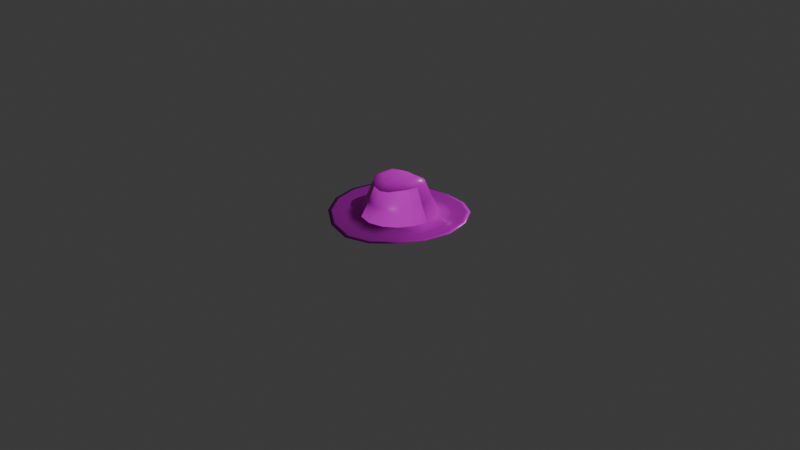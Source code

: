 # Source: hat.blend  (saved by Blender 5.2.45; exported with 4.5.12 LTS)
import bpy
from mathutils import Matrix  # noqa: F401  (used for matrix-valued properties, if any)

bpy.ops.wm.read_factory_settings(use_empty=True)
scene = bpy.context.scene
scene.name = 'Scene'

# ---- collections
col_collection = bpy.data.collections.new('Collection'); scene.collection.children.link(col_collection)

# ---- images (referenced by path relative to the original .blend; pixels are not part of the script)
import os
ASSET_DIR = os.environ.get("B2B_ASSET_DIR", "")  # directory of the original .blend (textures are referenced by path, not embedded)
HERE = os.path.dirname(os.path.abspath(__file__))  # packed textures are extracted next to this script under _unpacked/

def load_image(name, relpath, width, height, colorspace="sRGB"):
    """Load a texture the original file referenced (path relative to the .blend, or extracted next to this script)."""
    p = next((c for c in (os.path.join(HERE, relpath), os.path.join(ASSET_DIR, relpath)) if relpath and os.path.exists(c)), "")
    if p:
        img = bpy.data.images.load(p, check_existing=True)
        img.name = name
    else:  # same state as the original file: an image datablock whose file is absent (Cycles renders it pink)
        img = bpy.data.images.new(name, width, height)
        img.source = "FILE"
        img.filepath = "//" + (relpath or name)
    img.colorspace_settings.name = colorspace
    return img
img_leather029_4k_color_jpg = load_image('Leather029_4K_Color.jpg', 'textures/Leather029_4K_Color.jpg', 1024, 1024, 'sRGB')
img_leather029_4k_roughness_jpg = load_image('Leather029_4K_Roughness.jpg', 'textures/Leather029_4K_Roughness.jpg', 1024, 1024, 'Non-Color')
img_leather029_4k_normalgl_jpg = load_image('Leather029_4K_NormalGL.jpg', 'textures/Leather029_4K_NormalGL.jpg', 1024, 1024, 'Non-Color')

# ---- materials (node trees are filled in below, after node groups)
mat_hat1 = bpy.data.materials.new('hat1')
mat_hat1.alpha_threshold = 0.0
mat_hat1.use_backface_culling_lightprobe_volume = False
mat_hat1.use_transparent_shadow = False
mat_hat1.roughness = 0.5
mat_hat1.specular_intensity = 0.0
mat_hat1.line_color = (0.0, 0.0, 0.0, 1.0)

# ---- material node trees
mat_hat1.use_nodes = True; mat_hat1.node_tree.nodes.clear()
_N = mat_hat1.node_tree.nodes; _L = mat_hat1.node_tree.links
n0 = _N.new('ShaderNodeOutputMaterial'); n0.name = 'Material Output'; n0.location = (650, 0)
n1 = _N.new('ShaderNodeBsdfPrincipled'); n1.name = 'Principled BSDF'; n1.location = (340, 0)
n1.inputs[10].default_value = 0.005
n2 = _N.new('ShaderNodeTexImage'); n2.name = 'Leather Color'; n2.location = (-350, 300)
n2.label = 'Leather Color'
n2.image = img_leather029_4k_color_jpg
n3 = _N.new('ShaderNodeTexImage'); n3.name = 'Leather Roughness'; n3.location = (-350, 0)
n3.label = 'Leather Roughness'
n3.image = img_leather029_4k_roughness_jpg
n4 = _N.new('ShaderNodeTexImage'); n4.name = 'Leather NormalGL'; n4.location = (-350, -300)
n4.label = 'Leather NormalGL'
n4.image = img_leather029_4k_normalgl_jpg
n5 = _N.new('ShaderNodeNormalMap'); n5.name = 'Normal Map'; n5.location = (0, -250)
n5.width = 160
n5.inputs[0].default_value = 0.6
_L.new(n1.outputs[0], n0.inputs[0])
_L.new(n2.outputs[0], n1.inputs[0])
_L.new(n3.outputs[0], n1.inputs[2])
_L.new(n4.outputs[0], n5.inputs[1])
_L.new(n5.outputs[0], n1.inputs[5])
n0.is_active_output = True

# ---- world
world_world = bpy.data.worlds.new('World'); scene.world = world_world
world_world.use_nodes = True; world_world.node_tree.nodes.clear()
_N = world_world.node_tree.nodes; _L = world_world.node_tree.links
n0 = _N.new('ShaderNodeOutputWorld'); n0.name = 'World Output'; n0.location = (200, 100)
n1 = _N.new('ShaderNodeBackground'); n1.name = 'Background'; n1.location = (-200, 100)
n1.inputs[0].default_value = (0.05088, 0.05088, 0.05088, 1.0)
_L.new(n1.outputs[0], n0.inputs[0])
n0.is_active_output = True
world_world.color = (0.05088, 0.05088, 0.05088)
world_world.sun_shadow_jitter_overblur = 0.0

# ---- cameras
cam_camera = bpy.data.cameras.new('Camera')
cam_camera.clip_end = 100.0
cam_camera.ortho_scale = 7.314

# ---- lights
light_light = bpy.data.lights.new('Light', 'POINT')
light_light.energy = 1000.0
light_light.shadow_soft_size = 0.1

# ---- meshes
me_plane_006 = bpy.data.meshes.new('Plane.006')
me_plane_006.from_pydata([(-0.3005, 0.7255, 0.55), (-0.7255, 0.3005, 0.6), (-0.7255, -0.3005, 0.6), (-0.3005, -0.7255, 0.55), (-0.5303, 1.28, 0.05), (-1.28, 0.5303, 0.1), (-1.28, -0.5303, 0.1), (-0.5303, -1.28, 0.05), (-0.165, 0.3983, 1.067), (-0.3983, 0.165, 1.133), (-0.3983, -0.165, 1.133), (-0.165, -0.3983, 1.067), (-0.3184, 0.7686, 0.6354), (-0.7686, 0.3184, 0.6854), (-0.7686, -0.3184, 0.6854), (-0.3184, -0.7686, 0.6354), (-0.5338, 1.289, 0.145), (-1.289, 0.5338, 0.195), (-1.289, -0.5338, 0.195), (-0.5338, -1.289, 0.145), (-0.1795, 0.4333, 1.153), (-0.4333, 0.1795, 1.219), (-0.4333, -0.1795, 1.219), (-0.1795, -0.4333, 1.153), (-0.7036, 1.699, 0.149), (-1.699, 0.7036, 0.249), (-0.7036, -1.699, 0.149), (-1.699, -0.7036, 0.249), (0.3005, 0.7255, 0.55), (0.7255, 0.3005, 0.6), (0.7255, -0.3005, 0.6), (0.3005, -0.7255, 0.55), (0.5303, 1.28, 0.05), (1.28, 0.5303, 0.1), (1.28, -0.5303, 0.1), (0.5303, -1.28, 0.05), (0.165, 0.3983, 1.067), (0.3983, 0.165, 1.133), (0.3983, -0.165, 1.133), (0.165, -0.3983, 1.067), (0.3184, 0.7686, 0.6354), (0.7686, 0.3184, 0.6854), (0.7686, -0.3184, 0.6854), (0.3184, -0.7686, 0.6354), (0.5338, 1.289, 0.145), (1.289, 0.5338, 0.195), (1.289, -0.5338, 0.195), (0.5338, -1.289, 0.145), (0.1795, 0.4333, 1.153), (0.4333, 0.1795, 1.219), (0.4333, -0.1795, 1.219), (0.1795, -0.4333, 1.153), (0.7036, 1.699, 0.149), (1.699, 0.7036, 0.249), (0.7036, -1.699, 0.149), (1.699, -0.7036, 0.249), (-3.725e-08, -0.7878, 0.525), (6.333e-08, -0.3742, 1.033), (-8.941e-08, -1.39, 0.025), (-0.2401, 0.5797, 0.9542), (-0.3845, 0.9282, 0.15), (-0.662, 1.598, 0.09976), (-0.5797, 0.2401, 1.033), (-0.9282, 0.3845, 0.175), (-1.598, 0.662, 0.1873), (-0.5797, -0.2401, 1.033), (-0.9282, -0.3845, 0.175), (-1.598, -0.662, 0.1873), (-0.2401, -0.5797, 0.9542), (-0.3845, -0.9282, 0.15), (-0.662, -1.598, 0.09976), (8.941e-08, 0.7878, 0.525), (-0.557, 0.557, 0.5875), (-0.7878, -8.196e-08, 0.6), (-0.557, -0.557, 0.5875), (1.639e-07, 1.39, 0.025), (-0.983, 0.983, 0.0875), (-1.39, -1.937e-07, 0.1), (-0.983, -0.983, 0.0875), (5.96e-08, 0.3742, 1.033), (-0.2646, 0.2646, 1.1), (-0.3742, -5.215e-08, 1.117), (-0.2646, -0.2646, 1.1), (-3.725e-08, -0.8346, 0.6104), (6.706e-08, -0.407, 1.121), (-8.941e-08, -1.399, 0.12), (-0.2591, 0.6255, 1.036), (-0.3968, 0.958, 0.241), (-0.6595, 1.592, 0.1725), (-0.6255, 0.2591, 1.116), (-0.958, 0.3968, 0.266), (-1.592, 0.6595, 0.26), (-0.6255, -0.2591, 1.116), (-0.958, -0.3968, 0.266), (-1.592, -0.6595, 0.26), (-0.2591, -0.6255, 1.036), (-0.3968, -0.958, 0.241), (-0.6595, -1.592, 0.1725), (8.196e-08, 0.8346, 0.6104), (-0.5901, 0.5901, 0.6729), (-0.8346, -7.451e-08, 0.6854), (-0.5901, -0.5901, 0.6729), (1.788e-07, 1.399, 0.12), (-0.9895, 0.9895, 0.1825), (-1.399, -1.937e-07, 0.195), (-0.9895, -0.9895, 0.1825), (5.96e-08, 0.407, 1.121), (-0.2878, 0.2878, 1.188), (-0.407, -5.588e-08, 1.204), (-0.2878, -0.2878, 1.188), (-7.451e-08, -1.844, 0.09903), (2.086e-07, 1.844, 0.09903), (-1.304, 1.304, 0.224), (-1.844, -2.235e-07, 0.249), (-1.304, -1.304, 0.224), (0.2401, 0.5797, 0.9542), (0.3845, 0.9282, 0.15), (0.662, 1.598, 0.09976), (0.5797, 0.2401, 1.033), (0.9282, 0.3845, 0.175), (1.598, 0.662, 0.1873), (0.5797, -0.2401, 1.033), (0.9282, -0.3845, 0.175), (1.598, -0.662, 0.1873), (0.2401, -0.5797, 0.9542), (0.3845, -0.9282, 0.15), (0.662, -1.598, 0.09976), (0.557, 0.557, 0.5875), (0.7878, -8.196e-08, 0.6), (0.557, -0.557, 0.5875), (0.983, 0.983, 0.0875), (1.39, -2.086e-07, 0.1), (0.983, -0.983, 0.0875), (0.2646, 0.2646, 1.1), (0.3742, -5.215e-08, 1.117), (0.2646, -0.2646, 1.1), (0.2591, 0.6255, 1.036), (0.3968, 0.958, 0.241), (0.6595, 1.592, 0.1725), (0.6255, 0.2591, 1.116), (0.958, 0.3968, 0.266), (1.592, 0.6595, 0.26), (0.6255, -0.2591, 1.116), (0.958, -0.3968, 0.266), (1.592, -0.6595, 0.26), (0.2591, -0.6255, 1.036), (0.3968, -0.958, 0.241), (0.6595, -1.592, 0.1725), (0.5901, 0.5901, 0.6729), (0.8346, -8.196e-08, 0.6854), (0.5901, -0.5901, 0.6729), (0.9895, 0.9895, 0.1825), (1.399, -2.086e-07, 0.195), (0.9895, -0.9895, 0.1825), (0.2878, 0.2878, 1.188), (0.407, -5.588e-08, 1.204), (0.2878, -0.2878, 1.188), (1.304, 1.304, 0.224), (1.844, -2.384e-07, 0.249), (1.304, -1.304, 0.224), (-0.4348, 0.4348, 1.009), (-0.7127, 0.7127, 0.1687), (-1.227, 1.227, 0.1654), (-0.6149, -3.547e-08, 1.029), (-1.008, -1.473e-07, 0.175), (-1.735, -2.153e-07, 0.1873), (-0.4348, -0.4348, 1.009), (-0.7127, -0.7127, 0.1687), (-1.227, -1.227, 0.1654), (-0.469, 0.469, 1.092), (-0.7355, 0.7355, 0.2598), (-1.222, 1.222, 0.2382), (-0.6633, -3.454e-08, 1.112), (-1.04, -1.473e-07, 0.266), (-1.729, -2.153e-07, 0.26), (-0.469, -0.469, 1.092), (-0.7355, -0.7355, 0.2598), (-1.222, -1.222, 0.2382), (1.974e-08, -0.6149, 0.9146), (-7.078e-08, -1.008, 0.1375), (9.499e-08, -1.02e-07, 1.031), (-8.941e-08, -1.735, 0.05601), (4.624e-08, 0.6149, 0.9146), (1.443e-07, 1.008, 0.1375), (1.992e-07, 1.735, 0.05601), (0.4348, 0.4348, 1.009), (0.7127, 0.7127, 0.1687), (1.227, 1.227, 0.1654), (0.6149, -3.547e-08, 1.029), (1.008, -1.51e-07, 0.175), (1.735, -2.228e-07, 0.1873), (0.4348, -0.4348, 1.009), (0.7127, -0.7127, 0.1687), (1.227, -1.227, 0.1654), (2.068e-08, -0.6633, 0.9973), (-7.451e-08, -1.04, 0.2285), (9.662e-08, -1.052e-07, 1.127), (-8.196e-08, -1.729, 0.1288), (4.252e-08, 0.6633, 0.9973), (1.443e-07, 1.04, 0.2285), (2.104e-07, 1.729, 0.1288), (0.469, 0.469, 1.092), (0.7355, 0.7355, 0.2598), (1.222, 1.222, 0.2382), (0.6633, -3.64e-08, 1.112), (1.04, -1.51e-07, 0.266), (1.729, -2.228e-07, 0.26), (0.469, -0.469, 1.092), (0.7355, -0.7355, 0.2598), (1.222, -1.222, 0.2382)], [], [(0, 60, 183, 71), (0, 71, 182, 59), (0, 59, 160, 72), (0, 72, 161, 60), (1, 63, 161, 72), (1, 72, 160, 62), (1, 62, 163, 73), (1, 73, 164, 63), (2, 66, 164, 73), (2, 73, 163, 65), (2, 65, 166, 74), (2, 74, 167, 66), (3, 69, 167, 74), (3, 74, 166, 68), (3, 68, 178, 56), (3, 56, 179, 69), (4, 75, 183, 60), (4, 60, 161, 76), (4, 76, 162, 61), (4, 61, 184, 75), (5, 76, 161, 63), (5, 63, 164, 77), (5, 77, 165, 64), (5, 64, 162, 76), (6, 77, 164, 66), (6, 66, 167, 78), (6, 78, 168, 67), (6, 67, 165, 77), (7, 78, 167, 69), (7, 69, 179, 58), (7, 58, 181, 70), (7, 70, 168, 78), (8, 79, 180, 80), (8, 80, 160, 59), (8, 59, 182, 79), (9, 80, 180, 81), (9, 81, 163, 62), (9, 62, 160, 80), (10, 81, 180, 82), (10, 82, 166, 65), (10, 65, 163, 81), (11, 82, 180, 57), (11, 57, 178, 68), (11, 68, 166, 82), (12, 87, 170, 99), (12, 99, 169, 86), (12, 86, 198, 98), (12, 98, 199, 87), (13, 90, 173, 100), (13, 100, 172, 89), (13, 89, 169, 99), (13, 99, 170, 90), (14, 93, 176, 101), (14, 101, 175, 92), (14, 92, 172, 100), (14, 100, 173, 93), (15, 96, 195, 83), (15, 83, 194, 95), (15, 95, 175, 101), (15, 101, 176, 96), (16, 102, 200, 88), (16, 88, 171, 103), (16, 103, 170, 87), (16, 87, 199, 102), (17, 103, 171, 91), (17, 91, 174, 104), (17, 104, 173, 90), (17, 90, 170, 103), (18, 104, 174, 94), (18, 94, 177, 105), (18, 105, 176, 93), (18, 93, 173, 104), (19, 105, 177, 97), (19, 97, 197, 85), (19, 85, 195, 96), (19, 96, 176, 105), (20, 106, 198, 86), (20, 86, 169, 107), (20, 107, 196, 106), (21, 107, 169, 89), (21, 89, 172, 108), (21, 108, 196, 107), (22, 108, 172, 92), (22, 92, 175, 109), (22, 109, 196, 108), (23, 109, 175, 95), (23, 95, 194, 84), (23, 84, 196, 109), (24, 111, 184, 61), (24, 61, 162, 112), (24, 112, 171, 88), (24, 88, 200, 111), (25, 112, 162, 64), (25, 64, 165, 113), (25, 113, 174, 91), (25, 91, 171, 112), (26, 114, 168, 70), (26, 70, 181, 110), (26, 110, 197, 97), (26, 97, 177, 114), (27, 113, 165, 67), (27, 67, 168, 114), (27, 114, 177, 94), (27, 94, 174, 113), (28, 71, 183, 116), (28, 116, 186, 127), (28, 127, 185, 115), (28, 115, 182, 71), (29, 127, 186, 119), (29, 119, 189, 128), (29, 128, 188, 118), (29, 118, 185, 127), (30, 128, 189, 122), (30, 122, 192, 129), (30, 129, 191, 121), (30, 121, 188, 128), (31, 129, 192, 125), (31, 125, 179, 56), (31, 56, 178, 124), (31, 124, 191, 129), (32, 116, 183, 75), (32, 75, 184, 117), (32, 117, 187, 130), (32, 130, 186, 116), (33, 119, 186, 130), (33, 130, 187, 120), (33, 120, 190, 131), (33, 131, 189, 119), (34, 122, 189, 131), (34, 131, 190, 123), (34, 123, 193, 132), (34, 132, 192, 122), (35, 125, 192, 132), (35, 132, 193, 126), (35, 126, 181, 58), (35, 58, 179, 125), (36, 133, 180, 79), (36, 79, 182, 115), (36, 115, 185, 133), (37, 134, 180, 133), (37, 133, 185, 118), (37, 118, 188, 134), (38, 135, 180, 134), (38, 134, 188, 121), (38, 121, 191, 135), (39, 57, 180, 135), (39, 135, 191, 124), (39, 124, 178, 57), (40, 148, 202, 137), (40, 137, 199, 98), (40, 98, 198, 136), (40, 136, 201, 148), (41, 149, 205, 140), (41, 140, 202, 148), (41, 148, 201, 139), (41, 139, 204, 149), (42, 150, 208, 143), (42, 143, 205, 149), (42, 149, 204, 142), (42, 142, 207, 150), (43, 83, 195, 146), (43, 146, 208, 150), (43, 150, 207, 145), (43, 145, 194, 83), (44, 138, 200, 102), (44, 102, 199, 137), (44, 137, 202, 151), (44, 151, 203, 138), (45, 141, 203, 151), (45, 151, 202, 140), (45, 140, 205, 152), (45, 152, 206, 141), (46, 144, 206, 152), (46, 152, 205, 143), (46, 143, 208, 153), (46, 153, 209, 144), (47, 147, 209, 153), (47, 153, 208, 146), (47, 146, 195, 85), (47, 85, 197, 147), (48, 136, 198, 106), (48, 106, 196, 154), (48, 154, 201, 136), (49, 139, 201, 154), (49, 154, 196, 155), (49, 155, 204, 139), (50, 142, 204, 155), (50, 155, 196, 156), (50, 156, 207, 142), (51, 145, 207, 156), (51, 156, 196, 84), (51, 84, 194, 145), (52, 117, 184, 111), (52, 111, 200, 138), (52, 138, 203, 157), (52, 157, 187, 117), (53, 120, 187, 157), (53, 157, 203, 141), (53, 141, 206, 158), (53, 158, 190, 120), (54, 126, 193, 159), (54, 159, 209, 147), (54, 147, 197, 110), (54, 110, 181, 126), (55, 123, 190, 158), (55, 158, 206, 144), (55, 144, 209, 159), (55, 159, 193, 123)])
me_plane_006.polygons.foreach_set('use_smooth', [True] * 208)
_uv = me_plane_006.uv_layers.new(name='UVMap')
_uv.uv.foreach_set('vector', [0.2037, 0.795, 0.2391, 0.8051, 0.2408, 0.8558, 0.2069, 0.8349, 0.2037, 0.795, 0.2069, 0.8349, 0.1699, 0.8169, 0.1641, 0.7855, 0.2037, 0.795, 0.1641, 0.7855, 0.1635, 0.7524, 0.2058, 0.7533, 0.2037, 0.795, 0.2058, 0.7533, 0.2454, 0.7524, 0.2391, 0.8051, 0.765, 0.7336, 0.7013, 0.7225, 0.7131, 0.6837, 0.7733, 0.7034, 0.765, 0.7336, 0.7733, 0.7034, 0.8319, 0.7179, 0.8264, 0.7403, 0.765, 0.7336, 0.8264, 0.7403, 0.8238, 0.7715, 0.7614, 0.7722, 0.765, 0.7336, 0.7614, 0.7722, 0.6967, 0.7718, 0.7013, 0.7225, 0.765, 0.8135, 0.7013, 0.8247, 0.6967, 0.7718, 0.7614, 0.7722, 0.765, 0.8135, 0.7614, 0.7722, 0.8238, 0.7715, 0.8264, 0.8041, 0.765, 0.8135, 0.8264, 0.8041, 0.8319, 0.8335, 0.7733, 0.8515, 0.765, 0.8135, 0.7733, 0.8515, 0.7131, 0.8732, 0.7013, 0.8247, 0.08061, 0.6776, 0.1397, 0.6952, 0.1204, 0.7332, 0.06273, 0.7072, 0.08061, 0.6776, 0.06273, 0.7072, 0.006135, 0.6866, 0.02394, 0.6646, 0.08061, 0.6776, 0.02394, 0.6646, 0.03413, 0.6338, 0.09144, 0.6394, 0.08061, 0.6776, 0.09144, 0.6394, 0.1512, 0.6462, 0.1397, 0.6952, 0.7175, 0.06631, 0.7908, 0.06631, 0.7791, 0.1169, 0.7261, 0.1169, 0.7175, 0.06631, 0.7261, 0.1169, 0.6767, 0.1365, 0.6492, 0.09327, 0.7175, 0.06631, 0.6492, 0.09327, 0.6228, 0.05423, 0.7083, 0.02058, 0.7175, 0.06631, 0.7083, 0.02058, 0.7999, 0.02058, 0.7908, 0.06631, 0.5975, 0.1451, 0.6492, 0.09327, 0.6767, 0.1365, 0.6392, 0.174, 0.5975, 0.1451, 0.6392, 0.174, 0.6181, 0.2227, 0.5685, 0.2123, 0.5975, 0.1451, 0.5685, 0.2123, 0.522, 0.2028, 0.5582, 0.1189, 0.5975, 0.1451, 0.5582, 0.1189, 0.6228, 0.05423, 0.6492, 0.09327, 0.5685, 0.2855, 0.5685, 0.2123, 0.6181, 0.2227, 0.6181, 0.2758, 0.5685, 0.2855, 0.6181, 0.2758, 0.6377, 0.3252, 0.5955, 0.3536, 0.5685, 0.2855, 0.5955, 0.3536, 0.5557, 0.3792, 0.522, 0.2942, 0.5685, 0.2855, 0.522, 0.2942, 0.522, 0.2028, 0.5685, 0.2123, 0.6475, 0.4054, 0.5955, 0.3536, 0.6377, 0.3252, 0.6753, 0.3628, 0.6475, 0.4054, 0.6753, 0.3628, 0.724, 0.3838, 0.7148, 0.4345, 0.6475, 0.4054, 0.7148, 0.4345, 0.705, 0.4802, 0.6209, 0.4439, 0.6475, 0.4054, 0.6209, 0.4439, 0.5557, 0.3792, 0.5955, 0.3536, 0.7934, 0.6456, 0.7715, 0.6392, 0.7787, 0.5891, 0.8096, 0.6297, 0.7934, 0.6456, 0.8096, 0.6297, 0.828, 0.6558, 0.7987, 0.6714, 0.7934, 0.6456, 0.7987, 0.6714, 0.7655, 0.6715, 0.7715, 0.6392, 0.8298, 0.6189, 0.8096, 0.6297, 0.7787, 0.5891, 0.8296, 0.5964, 0.8298, 0.6189, 0.8296, 0.5964, 0.8607, 0.6011, 0.8514, 0.6326, 0.8298, 0.6189, 0.8514, 0.6326, 0.828, 0.6558, 0.8096, 0.6297, 0.8362, 0.5748, 0.8296, 0.5964, 0.7787, 0.5891, 0.8199, 0.5589, 0.8362, 0.5748, 0.8199, 0.5589, 0.8449, 0.5395, 0.8607, 0.5683, 0.8362, 0.5748, 0.8607, 0.5683, 0.8607, 0.6011, 0.8296, 0.5964, 0.8089, 0.539, 0.8199, 0.5589, 0.7787, 0.5891, 0.786, 0.5391, 0.8089, 0.539, 0.786, 0.5391, 0.7894, 0.5069, 0.8212, 0.5163, 0.8089, 0.539, 0.8212, 0.5163, 0.8449, 0.5395, 0.8199, 0.5589, 0.04973, 0.8014, 0.01369, 0.7958, 0.006135, 0.7454, 0.0464, 0.7609, 0.04973, 0.8014, 0.0464, 0.7609, 0.08907, 0.7737, 0.08949, 0.8054, 0.04973, 0.8014, 0.08949, 0.8054, 0.08449, 0.8409, 0.04754, 0.8453, 0.04973, 0.8014, 0.04754, 0.8453, 0.01321, 0.8506, 0.01369, 0.7958, 0.3817, 0.5588, 0.4436, 0.5464, 0.4499, 0.5971, 0.3868, 0.5995, 0.3817, 0.5588, 0.3868, 0.5995, 0.3248, 0.601, 0.321, 0.5675, 0.3817, 0.5588, 0.321, 0.5675, 0.3143, 0.5436, 0.3721, 0.5272, 0.3817, 0.5588, 0.3721, 0.5272, 0.4304, 0.5069, 0.4436, 0.5464, 0.3846, 0.6434, 0.4471, 0.6518, 0.437, 0.7023, 0.3773, 0.684, 0.3846, 0.6434, 0.3773, 0.684, 0.3184, 0.6682, 0.3233, 0.6363, 0.3846, 0.6434, 0.3233, 0.6363, 0.3248, 0.601, 0.3868, 0.5995, 0.3846, 0.6434, 0.3868, 0.5995, 0.4499, 0.5971, 0.4471, 0.6518, 0.2492, 0.7133, 0.196, 0.7401, 0.1754, 0.7018, 0.2309, 0.6828, 0.2492, 0.7133, 0.2309, 0.6828, 0.2855, 0.6662, 0.302, 0.6921, 0.3676, 0.7146, 0.3143, 0.6945, 0.3184, 0.6682, 0.3773, 0.684, 0.3676, 0.7146, 0.3773, 0.684, 0.437, 0.7023, 0.4214, 0.7403, 0.06507, 0.215, 0.06507, 0.2888, 0.02147, 0.2978, 0.02147, 0.2067, 0.06507, 0.215, 0.02147, 0.2067, 0.05499, 0.122, 0.09221, 0.1465, 0.06507, 0.215, 0.09221, 0.1465, 0.1328, 0.1732, 0.1126, 0.2241, 0.06507, 0.215, 0.1126, 0.2241, 0.1126, 0.2789, 0.06507, 0.2888, 0.1443, 0.09436, 0.09221, 0.1465, 0.05499, 0.122, 0.1194, 0.05764, 0.1443, 0.09436, 0.1194, 0.05764, 0.203, 0.02147, 0.212, 0.06507, 0.1443, 0.09436, 0.212, 0.06507, 0.2219, 0.1126, 0.1716, 0.1344, 0.1443, 0.09436, 0.1716, 0.1344, 0.1328, 0.1732, 0.09221, 0.1465, 0.2857, 0.06507, 0.212, 0.06507, 0.203, 0.02147, 0.294, 0.02147, 0.2857, 0.06507, 0.294, 0.02147, 0.3787, 0.05499, 0.3543, 0.09221, 0.2857, 0.06507, 0.3543, 0.09221, 0.3276, 0.1328, 0.2767, 0.1126, 0.2857, 0.06507, 0.2767, 0.1126, 0.2219, 0.1126, 0.212, 0.06507, 0.4064, 0.1443, 0.3543, 0.09221, 0.3787, 0.05499, 0.4431, 0.1194, 0.4064, 0.1443, 0.4431, 0.1194, 0.4793, 0.203, 0.4357, 0.212, 0.4064, 0.1443, 0.4357, 0.212, 0.3881, 0.2219, 0.3664, 0.1716, 0.4064, 0.1443, 0.3664, 0.1716, 0.3276, 0.1328, 0.3543, 0.09221, 0.5632, 0.6502, 0.5877, 0.6501, 0.5827, 0.6844, 0.5488, 0.6743, 0.5632, 0.6502, 0.5488, 0.6743, 0.5237, 0.6493, 0.5515, 0.6286, 0.5632, 0.6502, 0.5515, 0.6286, 0.5957, 0.5957, 0.5877, 0.6501, 0.5342, 0.6112, 0.5515, 0.6286, 0.5237, 0.6493, 0.5069, 0.6181, 0.5342, 0.6112, 0.5069, 0.6181, 0.5069, 0.5827, 0.5412, 0.5877, 0.5342, 0.6112, 0.5412, 0.5877, 0.5957, 0.5957, 0.5515, 0.6286, 0.5412, 0.5632, 0.5412, 0.5877, 0.5069, 0.5827, 0.517, 0.5488, 0.5412, 0.5632, 0.517, 0.5488, 0.5421, 0.5238, 0.5628, 0.5515, 0.5412, 0.5632, 0.5628, 0.5515, 0.5957, 0.5957, 0.5412, 0.5877, 0.5801, 0.5342, 0.5628, 0.5515, 0.5421, 0.5238, 0.5732, 0.5069, 0.5801, 0.5342, 0.5732, 0.5069, 0.6086, 0.5069, 0.6036, 0.5412, 0.5801, 0.5342, 0.6036, 0.5412, 0.5957, 0.5957, 0.5628, 0.5515, 0.705, 0.006135, 0.8024, 0.006135, 0.7999, 0.02058, 0.7083, 0.02058, 0.705, 0.006135, 0.7083, 0.02058, 0.6228, 0.05423, 0.6141, 0.0419, 0.006135, 0.2038, 0.0419, 0.1134, 0.05499, 0.122, 0.02147, 0.2067, 0.006135, 0.2038, 0.02147, 0.2067, 0.02147, 0.2978, 0.006135, 0.301, 0.5454, 0.1106, 0.6141, 0.0419, 0.6228, 0.05423, 0.5582, 0.1189, 0.5454, 0.1106, 0.5582, 0.1189, 0.522, 0.2028, 0.5069, 0.1998, 0.1106, 0.04473, 0.1998, 0.006135, 0.203, 0.02147, 0.1194, 0.05764, 0.1106, 0.04473, 0.1194, 0.05764, 0.05499, 0.122, 0.0419, 0.1134, 0.6121, 0.456, 0.5428, 0.3873, 0.5557, 0.3792, 0.6209, 0.4439, 0.6121, 0.456, 0.6209, 0.4439, 0.705, 0.4802, 0.7016, 0.4946, 0.456, 0.1106, 0.4946, 0.1998, 0.4793, 0.203, 0.4431, 0.1194, 0.456, 0.1106, 0.4431, 0.1194, 0.3787, 0.05499, 0.3873, 0.0419, 0.5069, 0.297, 0.5069, 0.1998, 0.522, 0.2028, 0.522, 0.2942, 0.5069, 0.297, 0.522, 0.2942, 0.5557, 0.3792, 0.5428, 0.3873, 0.297, 0.006135, 0.3873, 0.0419, 0.3787, 0.05499, 0.294, 0.02147, 0.297, 0.006135, 0.294, 0.02147, 0.203, 0.02147, 0.1998, 0.006135, 0.8067, 0.1625, 0.769, 0.146, 0.7791, 0.1169, 0.8276, 0.138, 0.8067, 0.1625, 0.8276, 0.138, 0.8648, 0.1755, 0.8355, 0.1918, 0.5316, 0.8608, 0.5483, 0.8315, 0.5923, 0.8186, 0.5765, 0.8431, 0.2114, 0.866, 0.1703, 0.8423, 0.1699, 0.8169, 0.2069, 0.8349, 0.5561, 0.7929, 0.5483, 0.8315, 0.5069, 0.8479, 0.5157, 0.7985, 0.5561, 0.7929, 0.5157, 0.7985, 0.5156, 0.7454, 0.556, 0.7514, 0.5561, 0.7929, 0.556, 0.7514, 0.5995, 0.7561, 0.6009, 0.7888, 0.5561, 0.7929, 0.6009, 0.7888, 0.5923, 0.8186, 0.5483, 0.8315, 0.5492, 0.7133, 0.556, 0.7514, 0.5156, 0.7454, 0.5069, 0.6967, 0.06429, 0.5304, 0.1236, 0.5069, 0.1403, 0.544, 0.07829, 0.5594, 0.06429, 0.5304, 0.07829, 0.5594, 0.01828, 0.5712, 0.006135, 0.5469, 0.5492, 0.7133, 0.5954, 0.7252, 0.5995, 0.7561, 0.556, 0.7514, 0.089, 0.5979, 0.07829, 0.5594, 0.1403, 0.544, 0.1505, 0.5931, 0.089, 0.5979, 0.1505, 0.5931, 0.1512, 0.6462, 0.09144, 0.6394, 0.089, 0.5979, 0.09144, 0.6394, 0.03413, 0.6338, 0.03065, 0.6009, 0.089, 0.5979, 0.03065, 0.6009, 0.01828, 0.5712, 0.07829, 0.5594, 0.8575, 0.09539, 0.8276, 0.138, 0.7791, 0.1169, 0.7908, 0.06631, 0.8575, 0.09539, 0.7908, 0.06631, 0.7999, 0.02058, 0.8831, 0.05688, 0.8575, 0.09539, 0.8831, 0.05688, 0.9468, 0.1215, 0.9087, 0.1472, 0.8575, 0.09539, 0.9087, 0.1472, 0.8648, 0.1755, 0.8276, 0.138, 0.9355, 0.2153, 0.8842, 0.2249, 0.8648, 0.1755, 0.9087, 0.1472, 0.9355, 0.2153, 0.9087, 0.1472, 0.9468, 0.1215, 0.9801, 0.2065, 0.9355, 0.2153, 0.9801, 0.2065, 0.9801, 0.2979, 0.9355, 0.2885, 0.9355, 0.2153, 0.9355, 0.2885, 0.8842, 0.278, 0.8842, 0.2249, 0.9065, 0.3557, 0.8632, 0.3267, 0.8842, 0.278, 0.9355, 0.2885, 0.9065, 0.3557, 0.9355, 0.2885, 0.9801, 0.2979, 0.9439, 0.3819, 0.9065, 0.3557, 0.9439, 0.3819, 0.8797, 0.4465, 0.855, 0.4075, 0.9065, 0.3557, 0.855, 0.4075, 0.8258, 0.3643, 0.8632, 0.3267, 0.7875, 0.4345, 0.7768, 0.3838, 0.8258, 0.3643, 0.855, 0.4075, 0.7875, 0.4345, 0.855, 0.4075, 0.8797, 0.4465, 0.7957, 0.4802, 0.7875, 0.4345, 0.7957, 0.4802, 0.705, 0.4802, 0.7148, 0.4345, 0.7875, 0.4345, 0.7148, 0.4345, 0.724, 0.3838, 0.7768, 0.3838, 0.7494, 0.6392, 0.739, 0.6193, 0.7787, 0.5891, 0.7715, 0.6392, 0.7494, 0.6392, 0.7715, 0.6392, 0.7655, 0.6715, 0.7346, 0.6621, 0.7494, 0.6392, 0.7346, 0.6621, 0.7121, 0.6388, 0.739, 0.6193, 0.7235, 0.6034, 0.7297, 0.5818, 0.7787, 0.5891, 0.739, 0.6193, 0.7235, 0.6034, 0.739, 0.6193, 0.7121, 0.6388, 0.6968, 0.61, 0.7235, 0.6034, 0.6968, 0.61, 0.6967, 0.5771, 0.7297, 0.5818, 0.7299, 0.5592, 0.7493, 0.5485, 0.7787, 0.5891, 0.7297, 0.5818, 0.7299, 0.5592, 0.7297, 0.5818, 0.6967, 0.5771, 0.7061, 0.5457, 0.7299, 0.5592, 0.7061, 0.5457, 0.7289, 0.5225, 0.7493, 0.5485, 0.7648, 0.5326, 0.786, 0.5391, 0.7787, 0.5891, 0.7493, 0.5485, 0.7648, 0.5326, 0.7493, 0.5485, 0.7289, 0.5225, 0.7571, 0.5069, 0.7648, 0.5326, 0.7571, 0.5069, 0.7894, 0.5069, 0.786, 0.5391, 0.1573, 0.3136, 0.1884, 0.3447, 0.1732, 0.368, 0.1344, 0.3292, 0.04368, 0.8861, 0.006135, 0.9015, 0.01321, 0.8506, 0.04754, 0.8453, 0.04368, 0.8861, 0.04754, 0.8453, 0.08449, 0.8409, 0.08456, 0.8744, 0.04368, 0.8861, 0.08456, 0.8744, 0.08015, 0.8986, 0.03518, 0.918, 0.3578, 0.7985, 0.3617, 0.7547, 0.4019, 0.7526, 0.3971, 0.8071, 0.3578, 0.7985, 0.3971, 0.8071, 0.4019, 0.8587, 0.3626, 0.8399, 0.3578, 0.7985, 0.3626, 0.8399, 0.3206, 0.8235, 0.3143, 0.7907, 0.3578, 0.7985, 0.3143, 0.7907, 0.3187, 0.7556, 0.3617, 0.7547, 0.2321, 0.5571, 0.2259, 0.5976, 0.1635, 0.5962, 0.1701, 0.5458, 0.2321, 0.5571, 0.1701, 0.5458, 0.184, 0.5069, 0.2432, 0.5259, 0.2321, 0.5571, 0.2432, 0.5259, 0.302, 0.541, 0.2928, 0.5646, 0.2321, 0.5571, 0.2928, 0.5646, 0.287, 0.5981, 0.2259, 0.5976, 0.2243, 0.6418, 0.2309, 0.6828, 0.1754, 0.7018, 0.1649, 0.651, 0.2243, 0.6418, 0.1649, 0.651, 0.1635, 0.5962, 0.2259, 0.5976, 0.2243, 0.6418, 0.2259, 0.5976, 0.287, 0.5981, 0.2817, 0.6339, 0.2243, 0.6418, 0.2817, 0.6339, 0.2855, 0.6662, 0.2309, 0.6828, 0.09436, 0.3564, 0.05764, 0.3814, 0.02147, 0.2978, 0.06507, 0.2888, 0.09436, 0.3564, 0.06507, 0.2888, 0.1126, 0.2789, 0.1344, 0.3292, 0.09436, 0.3564, 0.1344, 0.3292, 0.1732, 0.368, 0.1465, 0.4086, 0.09436, 0.3564, 0.1465, 0.4086, 0.122, 0.4458, 0.05764, 0.3814, 0.215, 0.4357, 0.2067, 0.4793, 0.122, 0.4458, 0.1465, 0.4086, 0.215, 0.4357, 0.1465, 0.4086, 0.1732, 0.368, 0.2241, 0.3881, 0.215, 0.4357, 0.2241, 0.3881, 0.2789, 0.3881, 0.2888, 0.4357, 0.215, 0.4357, 0.2888, 0.4357, 0.2978, 0.4793, 0.2067, 0.4793, 0.3564, 0.4064, 0.3814, 0.4431, 0.2978, 0.4793, 0.2888, 0.4357, 0.3564, 0.4064, 0.2888, 0.4357, 0.2789, 0.3881, 0.3292, 0.3664, 0.3564, 0.4064, 0.3292, 0.3664, 0.368, 0.3276, 0.4086, 0.3543, 0.3564, 0.4064, 0.4086, 0.3543, 0.4458, 0.3787, 0.3814, 0.4431, 0.4357, 0.2857, 0.4793, 0.294, 0.4458, 0.3787, 0.4086, 0.3543, 0.4357, 0.2857, 0.4086, 0.3543, 0.368, 0.3276, 0.3881, 0.2767, 0.4357, 0.2857, 0.3881, 0.2767, 0.3881, 0.2219, 0.4357, 0.212, 0.4357, 0.2857, 0.4357, 0.212, 0.4793, 0.203, 0.4793, 0.294, 0.6112, 0.6572, 0.6181, 0.6844, 0.5827, 0.6844, 0.5877, 0.6501, 0.6112, 0.6572, 0.5877, 0.6501, 0.5957, 0.5957, 0.6286, 0.6398, 0.6112, 0.6572, 0.6286, 0.6398, 0.6493, 0.6676, 0.6181, 0.6844, 0.6501, 0.6281, 0.6743, 0.6425, 0.6493, 0.6676, 0.6286, 0.6398, 0.6501, 0.6281, 0.6286, 0.6398, 0.5957, 0.5957, 0.6501, 0.6036, 0.6501, 0.6281, 0.6501, 0.6036, 0.6844, 0.6086, 0.6743, 0.6425, 0.6571, 0.5801, 0.6844, 0.5732, 0.6844, 0.6086, 0.6501, 0.6036, 0.6571, 0.5801, 0.6501, 0.6036, 0.5957, 0.5957, 0.6398, 0.5628, 0.6571, 0.5801, 0.6398, 0.5628, 0.6676, 0.5421, 0.6844, 0.5732, 0.6281, 0.5412, 0.6425, 0.517, 0.6676, 0.5421, 0.6398, 0.5628, 0.6281, 0.5412, 0.6398, 0.5628, 0.5957, 0.5957, 0.6036, 0.5412, 0.6281, 0.5412, 0.6036, 0.5412, 0.6086, 0.5069, 0.6425, 0.517, 0.8908, 0.04471, 0.8831, 0.05688, 0.7999, 0.02058, 0.8024, 0.006135, 0.04473, 0.3901, 0.006135, 0.301, 0.02147, 0.2978, 0.05764, 0.3814, 0.04473, 0.3901, 0.05764, 0.3814, 0.122, 0.4458, 0.1134, 0.4589, 0.8908, 0.04471, 0.9585, 0.1134, 0.9468, 0.1215, 0.8831, 0.05688, 0.9939, 0.2037, 0.9801, 0.2065, 0.9468, 0.1215, 0.9585, 0.1134, 0.2038, 0.4946, 0.1134, 0.4589, 0.122, 0.4458, 0.2067, 0.4793, 0.2038, 0.4946, 0.2067, 0.4793, 0.2978, 0.4793, 0.301, 0.4946, 0.9939, 0.2037, 0.9939, 0.3009, 0.9801, 0.2979, 0.9801, 0.2065, 0.7979, 0.4946, 0.7957, 0.4802, 0.8797, 0.4465, 0.8872, 0.4588, 0.4946, 0.297, 0.4589, 0.3873, 0.4458, 0.3787, 0.4793, 0.294, 0.4946, 0.297, 0.4793, 0.294, 0.4793, 0.203, 0.4946, 0.1998, 0.7979, 0.4946, 0.7016, 0.4946, 0.705, 0.4802, 0.7957, 0.4802, 0.9554, 0.3901, 0.9439, 0.3819, 0.9801, 0.2979, 0.9939, 0.3009, 0.3901, 0.456, 0.301, 0.4946, 0.2978, 0.4793, 0.3814, 0.4431, 0.3901, 0.456, 0.3814, 0.4431, 0.4458, 0.3787, 0.4589, 0.3873, 0.9554, 0.3901, 0.8872, 0.4588, 0.8797, 0.4465, 0.9439, 0.3819])
me_plane_006.materials.append(mat_hat1)
me_plane_006.use_remesh_preserve_volume = False
me_plane_006.use_remesh_preserve_attributes = False
me_plane_006.use_mirror_vertex_groups = False
me_plane_006.update()
me_plane = bpy.data.meshes.new('Plane')
me_plane.from_pydata([(-1.0, -1.0, 0.0), (1.0, -1.0, 0.0), (-1.0, 1.0, 0.0), (1.0, 1.0, 0.0)], [], [(0, 1, 3, 2)])
_uv = me_plane.uv_layers.new(name='UVMap')
_uv.uv.foreach_set('vector', [0.0, 0.0, 1.0, 0.0, 1.0, 1.0, 0.0, 1.0])
me_plane.update()

# ---- objects
ob_light = bpy.data.objects.new('Light', light_light)
ob_camera = bpy.data.objects.new('Camera', cam_camera)
ob_hat = bpy.data.objects.new('Hat', me_plane_006)
ob_plane = bpy.data.objects.new('Plane', me_plane)

# ---- transforms, parenting, visibility, modifiers, constraints
ob_light.location = (4.076, 1.005, 5.904)
ob_light.rotation_euler = (0.6503, 0.05522, 1.866)
ob_light.lock_rotations_4d = False
ob_light.empty_display_type = 'ARROWS'
ob_light.color = (0.0, 0.0, 0.0, 0.0)
ob_light.lineart.crease_threshold = 0.0
ob_camera.location = (7.359, -6.926, 4.958)
ob_camera.rotation_euler = (1.109, 0.0, 0.8149)
ob_camera.lock_rotations_4d = False
ob_camera.empty_display_type = 'ARROWS'
ob_camera.color = (0.0, 0.0, 0.0, 0.0)
ob_camera.display_type = 'WIRE'
ob_camera.lineart.crease_threshold = 0.0
ob_hat.location = (0.0, 0.0, 0.0)
ob_hat.scale = (0.3907, 0.3907, 0.3907)
ob_hat.lineart.crease_threshold = 0.0
ob_plane.location = (0.0, 0.0, 0.0)
ob_plane.hide_render = True

# ---- collection membership
col_collection.objects.link(ob_light)
col_collection.objects.link(ob_camera)
col_collection.objects.link(ob_hat)
col_collection.objects.link(ob_plane)

# ---- scene / render settings (as saved in the file)
scene.camera = ob_camera
scene.frame_start = 1; scene.frame_end = 250; scene.frame_set(1)
scene.render.engine = 'BLENDER_EEVEE_NEXT'
scene.render.bake_bias = 0.0
scene.render.bake_samples = 0
scene.render.compositor_device = 'GPU'
scene.eevee.use_volume_custom_range = False
scene.eevee.fast_gi_thickness_near = 0.1
scene.eevee.fast_gi_thickness_far = 0.0
scene.eevee.ray_tracing_options.screen_trace_thickness = 0.1
bpy.context.view_layer.update()
